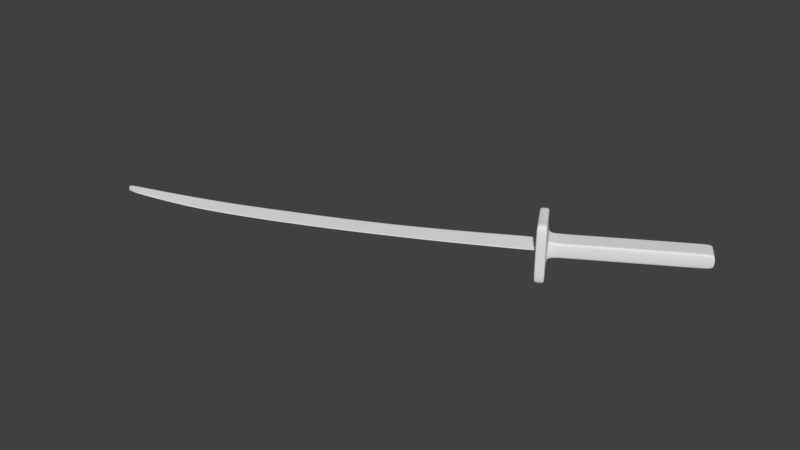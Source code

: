 # Source: lp_katana.blend  (saved by Blender 2.80.75; exported with 4.5.12 LTS)
import bpy
from mathutils import Matrix  # noqa: F401  (used for matrix-valued properties, if any)

bpy.ops.wm.read_factory_settings(use_empty=True)
scene = bpy.context.scene
scene.name = 'Scene'

# ---- collections
col_collection_1 = bpy.data.collections.new('Collection 1'); scene.collection.children.link(col_collection_1)

# ---- materials (node trees are filled in below, after node groups)
mat_material = bpy.data.materials.new('Material')
mat_material.alpha_threshold = 0.0
mat_material.use_transparent_shadow = False
mat_material.roughness = 0.5
mat_material.line_color = (0.0, 0.0, 0.0, 1.0)

# ---- material node trees

# ---- world
world_world = bpy.data.worlds.new('World'); scene.world = world_world
world_world.color = (0.05088, 0.05088, 0.05088)
world_world.use_sun_shadow = False
world_world.sun_shadow_jitter_overblur = 0.0
world_world.cycles.sampling_method = 'MANUAL'

# ---- meshes
me_cube = bpy.data.meshes.new('Cube')
me_cube.from_pydata([(2.572, -0.009405, -0.1203), (1.922, -13.3, -0.1544), (0.1807, -13.06, -0.2879), (0.5718, -0.009405, -0.2851), (2.572, -0.009405, -0.04195), (1.922, -13.3, -0.09524), (0.1811, -13.06, 0.03847), (0.5718, -0.009405, 0.1229), (0.7569, -23.52, -0.1709), (-0.8566, -23.23, -0.3118), (0.757, -23.52, -0.07851), (-0.8561, -23.22, 0.06211), (-1.053, -30.79, -0.1223), (-2.284, -31.25, -0.2903), (-1.053, -30.79, -0.0343), (-2.083, -30.41, 0.1027), (-2.316, -33.41, -0.1232), (-3.029, -33.72, -0.2973), (-2.315, -33.4, -0.05086), (-3.027, -33.71, -0.0539), (2.57, 1.305, -0.1045), (0.5718, 1.313, -0.2505), (2.569, 1.303, -0.07345), (0.5718, 1.313, 0.08832), (2.572, 2.103, -0.6671), (0.5721, 2.056, -0.6671), (2.572, 2.103, 0.5879), (0.5721, 2.056, 0.5879), (2.282, 14.57, -0.6671), (0.2821, 14.53, -0.6671), (2.282, 14.57, 0.5879), (0.2821, 14.53, 0.5879), (1.46, -18.21, -0.16), (-0.3282, -17.96, -0.2953), (-0.3278, -17.96, 0.04117), (1.46, -18.21, -0.09447), (2.375, -6.62, -0.1476), (0.5297, -6.501, -0.2761), (2.376, -6.62, -0.07712), (0.5303, -6.5, 0.05167), (-1.527, -27.26, -0.3044), (-1.526, -27.26, 0.06655), (-0.05531, -27.64, -0.1528), (-0.0552, -27.64, -0.08417), (-0.4018, 2.056, 2.421), (3.545, 2.102, 2.421), (-0.4018, 2.057, -2.583), (3.545, 2.103, -2.583), (-0.4023, 1.312, 2.421), (3.546, 1.312, 2.421), (-0.4023, 1.313, -2.583), (3.546, 1.313, -2.583), (-2.627, -32.53, -0.2522), (-2.626, -32.53, 0.05329), (-1.741, -32.81, -0.1353), (-1.74, -32.81, -0.05505), (-0.3055, 1.313, -2.351), (-0.3055, 1.312, 2.189), (3.449, 1.311, 2.173), (3.449, 1.312, -2.337), (3.419, 2.102, 2.226), (-0.2755, 2.056, 2.226), (-0.2755, 2.056, -2.388), (3.419, 2.103, -2.388), (0.9133, -0.009405, -0.257), (0.4779, -13.1, -0.2651), (0.9133, -0.009405, 0.09474), (0.4783, -13.1, 0.01564), (-0.5811, -23.28, -0.2877), (-0.5807, -23.28, 0.0381), (-2.108, -31.31, -0.2662), (-1.907, -30.47, 0.07933), (-2.859, -33.64, -0.2824), (-2.857, -33.64, -0.06825), (0.913, 1.311, -0.2256), (0.9129, 1.311, 0.0607), (0.9135, 2.064, -0.6671), (0.9135, 2.064, 0.5879), (0.6235, 14.53, -0.6671), (0.6235, 14.53, 0.5879), (-0.02246, -18.0, 0.01801), (-0.02283, -18.0, -0.2722), (0.8454, -6.521, 0.02968), (0.8448, -6.521, -0.2541), (-1.275, -27.33, 0.04082), (-1.275, -27.33, -0.2785), (0.2722, 2.064, -2.583), (0.2722, 2.064, 2.421), (0.2719, 1.312, 2.421), (0.2719, 1.313, -2.583), (-2.475, -32.57, 0.03479), (-2.476, -32.57, -0.2323), (0.3356, 1.312, 2.186), (0.3356, 1.313, -2.349), (0.3554, 2.064, -2.388), (0.3554, 2.064, 2.226), (1.307, -18.19, -0.08281), (2.217, -6.61, -0.06606), (-0.1816, -27.6, -0.07122), (-1.816, -32.79, -0.04575), (3.127, 1.312, -2.338), (3.102, 2.098, 2.226), (2.4, -0.009405, -0.1344), (1.772, -13.28, -0.1658), (2.4, -0.009405, -0.02779), (1.772, -13.28, -0.08375), (0.6183, -23.49, -0.183), (0.6185, -23.49, -0.06643), (-1.342, -31.6, -0.1616), (-1.142, -30.76, -0.02253), (-2.12, -33.32, -0.2177), (-2.119, -33.32, -0.1307), (2.398, 1.306, -0.1171), (2.398, 1.304, -0.05955), (2.4, 2.099, -0.6671), (2.4, 2.099, 0.5879), (2.11, 14.57, -0.6671), (2.11, 14.57, 0.5879), (1.307, -18.19, -0.1716), (2.217, -6.61, -0.1586), (-0.1817, -27.6, -0.1658), (3.206, 2.099, -2.583), (3.206, 2.098, 2.421), (3.207, 1.312, 2.421), (3.207, 1.313, -2.583), (-1.817, -32.79, -0.1454), (3.126, 1.311, 2.174), (3.102, 2.099, -2.388), (0.2943, 14.0, -0.6671), (2.294, 14.04, -0.6671), (2.294, 14.04, 0.5879), (0.2943, 14.0, 0.5879), (0.6358, 14.01, 0.5879), (0.6358, 14.01, -0.6671), (2.122, 14.04, -0.6671), (2.122, 14.04, 0.5879), (2.562, 2.531, -0.6671), (0.5621, 2.485, 0.5879), (0.5621, 2.485, -0.6671), (2.562, 2.531, 0.5879), (0.9035, 2.493, 0.5879), (0.9035, 2.493, -0.6671), (2.39, 2.527, -0.6671), (2.39, 2.527, 0.5879), (2.57, 1.137, -0.06948), (0.5718, 1.146, 0.09268), (0.5718, 1.146, -0.2549), (2.57, 1.14, -0.1065), (0.913, 1.145, -0.2296), (0.9129, 1.144, 0.06499), (2.398, 1.14, -0.1193), (2.398, 1.138, -0.05555), (0.5718, 0.1882, 0.1177), (0.5718, 0.1882, -0.2799), (2.572, 0.1871, -0.1179), (2.571, 0.1867, -0.04665), (0.9133, 0.188, -0.2523), (0.9132, 0.1879, 0.08965), (2.4, 0.1872, -0.1318), (2.4, 0.1868, -0.03253)], [], [(83, 65, 2, 37), (82, 39, 6, 67), (36, 38, 5, 1), (118, 32, 8, 106), (37, 39, 7, 3), (151, 144, 22, 113), (41, 40, 13, 15), (80, 34, 11, 69), (34, 33, 9, 11), (32, 35, 10, 8), (53, 52, 17, 19), (120, 42, 12, 108), (84, 41, 15, 71), (42, 43, 14, 12), (72, 73, 19, 17), (125, 54, 16, 110), (90, 53, 19, 73), (54, 55, 18, 16), (63, 60, 45, 47), (146, 145, 23, 21), (148, 146, 21, 74), (144, 147, 20, 22), (133, 128, 29, 78), (93, 56, 50, 89), (95, 61, 44, 87), (56, 57, 48, 50), (79, 78, 29, 31), (135, 130, 30, 117), (130, 129, 28, 30), (128, 131, 31, 29), (1, 5, 35, 32), (6, 2, 33, 34), (67, 6, 34, 80), (103, 1, 32, 118), (2, 6, 39, 37), (0, 4, 38, 36), (66, 7, 39, 82), (64, 83, 37, 3), (8, 10, 43, 42), (69, 11, 41, 84), (106, 8, 42, 120), (11, 9, 40, 41), (58, 59, 51, 49), (123, 49, 45, 122), (61, 62, 46, 44), (49, 51, 47, 45), (127, 63, 47, 121), (89, 50, 46, 86), (126, 58, 49, 123), (50, 48, 44, 46), (12, 14, 55, 54), (71, 15, 53, 90), (108, 12, 54, 125), (15, 13, 52, 53), (113, 22, 58, 126), (22, 20, 59, 58), (21, 23, 57, 56), (74, 21, 56, 93), (114, 24, 63, 127), (27, 25, 62, 61), (77, 27, 61, 95), (24, 26, 60, 63), (115, 77, 95, 101), (25, 76, 94, 62), (112, 74, 93, 100), (23, 75, 92, 57), (13, 70, 91, 52), (109, 71, 90, 99), (57, 92, 88, 48), (124, 89, 86, 121), (62, 94, 86, 46), (48, 88, 87, 44), (9, 68, 85, 40), (107, 69, 84, 98), (102, 119, 83, 64), (104, 66, 82, 97), (2, 65, 81, 33), (105, 67, 80, 96), (131, 132, 79, 31), (117, 116, 78, 79), (101, 95, 87, 122), (100, 93, 89, 124), (134, 133, 78, 116), (150, 148, 74, 112), (99, 90, 73, 111), (52, 91, 72, 17), (110, 111, 73, 72), (98, 84, 71, 109), (40, 85, 70, 13), (96, 80, 69, 107), (145, 149, 75, 23), (33, 81, 68, 9), (97, 82, 67, 105), (119, 103, 65, 83), (36, 1, 103, 119), (38, 97, 105, 5), (35, 96, 107, 10), (43, 98, 109, 14), (16, 18, 111, 110), (55, 99, 111, 18), (147, 150, 112, 20), (129, 134, 116, 28), (59, 100, 124, 51), (60, 101, 122, 45), (30, 28, 116, 117), (5, 105, 96, 35), (4, 104, 97, 38), (0, 36, 119, 102), (10, 107, 98, 43), (51, 124, 121, 47), (14, 109, 99, 55), (20, 112, 100, 59), (26, 115, 101, 60), (76, 114, 127, 94), (75, 113, 126, 92), (70, 108, 125, 91), (92, 126, 123, 88), (94, 127, 121, 86), (88, 123, 122, 87), (68, 106, 120, 85), (65, 103, 118, 81), (132, 135, 117, 79), (91, 125, 110, 72), (85, 120, 108, 70), (149, 151, 113, 75), (81, 118, 106, 68), (140, 143, 135, 132), (136, 142, 134, 129), (142, 141, 133, 134), (137, 140, 132, 131), (138, 137, 131, 128), (139, 136, 129, 130), (143, 139, 130, 135), (141, 138, 128, 133), (76, 25, 138, 141), (115, 26, 139, 143), (26, 24, 136, 139), (25, 27, 137, 138), (27, 77, 140, 137), (114, 76, 141, 142), (24, 114, 142, 136), (77, 115, 143, 140), (157, 159, 151, 149), (154, 158, 150, 147), (152, 157, 149, 145), (158, 156, 148, 150), (155, 154, 147, 144), (156, 153, 146, 148), (153, 152, 145, 146), (159, 155, 144, 151), (104, 4, 155, 159), (3, 7, 152, 153), (64, 3, 153, 156), (4, 0, 154, 155), (102, 64, 156, 158), (7, 66, 157, 152), (0, 102, 158, 154), (66, 104, 159, 157)])
me_cube.materials.append(mat_material)
me_cube.use_remesh_preserve_volume = False
me_cube.use_remesh_preserve_attributes = False
me_cube.use_mirror_vertex_groups = False
me_cube.update()

# ---- objects
ob_cube = bpy.data.objects.new('Cube', me_cube)

# ---- transforms, parenting, visibility, modifiers, constraints
ob_cube.location = (1.76, 1.312, -0.2357)
ob_cube.rotation_euler = (0.0, -0.0, -1.056)
ob_cube.scale = (0.0253, 0.0253, 0.0253)
ob_cube.lock_rotations_4d = False
ob_cube.empty_display_type = 'ARROWS'
ob_cube.lineart.crease_threshold = 0.0
_m = ob_cube.modifiers.new('Subsurf', 'SUBSURF')
_m.uv_smooth = 'PRESERVE_CORNERS'
_m.render_levels = 3
_m.show_only_control_edges = False

# ---- collection membership
col_collection_1.objects.link(ob_cube)

# ---- scene / render settings (as saved in the file)
scene.frame_start = 1; scene.frame_end = 250; scene.frame_set(1)
scene.render.engine = 'BLENDER_EEVEE_NEXT'
scene.render.resolution_percentage = 50
scene.render.dither_intensity = 0.0
scene.cycles.use_denoising = False
scene.cycles.samples = 128
scene.cycles.sampling_pattern = 'TABULATED_SOBOL'
scene.cycles.use_adaptive_sampling = False
scene.cycles.use_light_tree = False
scene.cycles.blur_glossy = 0.0
scene.cycles.sample_clamp_indirect = 0.0
scene.view_settings.view_transform = 'Standard'
bpy.context.view_layer.update()

# ---- added for rendering (the .blend has no active camera and no usable light): camera, sun
cam_auto = bpy.data.cameras.new('AutoCamera')
cam_auto.lens = 50.0
cam_auto.sensor_width = 36.0
cam_auto.clip_end = 1000.0
ob_auto_camera = bpy.data.objects.new('AutoCamera', cam_auto)
scene.collection.objects.link(ob_auto_camera)
ob_auto_camera.location = (2.82239, -0.337658, 0.778459)
ob_auto_camera.rotation_euler = (1.09748, -7.21219e-08, 0.694738)
scene.camera = ob_auto_camera
light_auto_sun = bpy.data.lights.new('AutoSun', 'SUN')
light_auto_sun.energy = 3.0
light_auto_sun.angle = 0.0523599
ob_auto_sun = bpy.data.objects.new('AutoSun', light_auto_sun)
scene.collection.objects.link(ob_auto_sun)
ob_auto_sun.rotation_euler = (0.872665, 0.174533, 0.523599)
bpy.context.view_layer.update()
